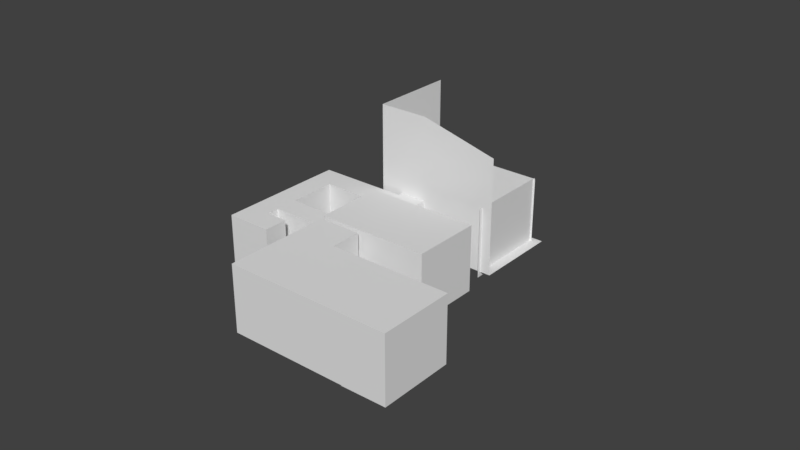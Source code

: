 # Source: Col.blend  (saved by Blender 2.79.0; exported with 4.5.12 LTS)
import bpy
from mathutils import Matrix  # noqa: F401  (used for matrix-valued properties, if any)

bpy.ops.wm.read_factory_settings(use_empty=True)
scene = bpy.context.scene
scene.name = 'Scene'

# ---- collections
col_collection_1 = bpy.data.collections.new('Collection 1'); scene.collection.children.link(col_collection_1)

# ---- materials (node trees are filled in below, after node groups)
mat_col = bpy.data.materials.new('Col')
mat_col.alpha_threshold = 0.0
mat_col.use_transparent_shadow = False
mat_col.roughness = 0.5

# ---- material node trees

# ---- world
world_world = bpy.data.worlds.new('World'); scene.world = world_world
world_world.color = (0.05088, 0.05088, 0.05088)
world_world.use_sun_shadow = False
world_world.sun_shadow_jitter_overblur = 0.0
world_world.cycles.sampling_method = 'MANUAL'

# ---- meshes
me_plane_019 = bpy.data.meshes.new('Plane.019')
me_plane_019.from_pydata([(7.43, -5.699, -6.481), (-8.244, 0.7537, 0.8571), (7.43, 0.7537, 0.8571), (-8.244, -5.702, 6.534), (7.43, -5.702, 6.534), (-8.244, 3.393, 3.859), (-8.244, -3.062, 9.536), (-13.82, -5.699, -6.481), (-13.82, 0.7537, 0.8571), (-13.82, 3.393, 3.859), (7.43, -12.16, -0.8019), (-8.776, -12.16, -0.8019), (-13.82, -12.16, -0.8019), (-13.82, -5.704, 6.536), (-13.82, -3.065, 9.538), (1.51, -7.784, -4.591), (1.475, -3.712, -4.39), (1.475, -5.908, -2.458), (1.51, -5.587, -6.523), (7.185, -3.664, -4.336), (7.221, -5.54, -6.469), (7.221, -7.737, -4.538), (7.185, -5.861, -2.405), (-6.754, -7.748, -4.551), (-6.803, -3.721, -4.31), (-6.803, -5.873, -2.418), (-6.754, -5.597, -6.443), (-1.093, -3.657, -4.237), (-1.044, -5.532, -6.37), (-1.044, -7.684, -4.478), (-1.093, -5.808, -2.345), (2.148, -5.396, -3.867), (2.043, -2.907, -3.341), (2.043, -4.05, -2.336), (2.148, -4.253, -4.871), (6.548, -2.76, -3.173), (6.654, -4.105, -4.703), (6.654, -5.248, -3.699), (6.548, -3.902, -2.168), (-6.358, -4.948, -3.357), (-5.892, -2.477, -2.884), (-5.892, -3.636, -1.865), (-6.358, -3.789, -4.376), (-1.502, -3.163, -3.664), (-1.968, -4.475, -5.156), (-1.968, -5.634, -4.137), (-1.502, -4.322, -2.645), (-8.844, 3.393, 3.859), (-13.22, 3.393, 3.859), (-13.22, -1.081, 7.794), (-8.844, -1.081, 7.793), (-8.844, 3.885, 4.418), (-13.22, 3.885, 4.418), (-13.22, -0.5901, 8.352), (-8.844, -0.5896, 8.352), (-14.16, -2.572, 10.09), (0.2588, -2.571, 10.09), (0.2588, 3.885, 4.418), (-14.16, 3.885, 4.418), (-14.16, 9.748, 11.09), (-14.16, 3.292, 16.76), (0.3078, 9.748, 11.09), (0.3078, 3.292, 16.76), (0.4799, 5.255, 7.792), (0.4799, 6.244, 6.923), (-0.5955, 3.295, 5.563), (-0.5955, 4.283, 4.693), (-2.489, 5.965, 8.6), (-2.489, 6.954, 7.73), (-3.564, 4.005, 6.37), (-3.564, 4.993, 5.501), (-2.125, 9.308, 12.1), (-2.125, 10.15, 11.35), (0.1279, 7.634, 10.19), (0.1279, 8.48, 9.449), (-4.582, 7.805, 10.39), (-4.582, 8.651, 9.643), (-2.329, 6.131, 8.483), (-2.329, 6.977, 7.739), (-14.16, 4.186, 4.76), (-14.16, 6.077, 6.911), (-14.16, 1.531, 6.487), (-14.16, -0.859, 9.196), (-14.16, 1.032, 11.35), (-17.08, 4.186, 4.76), (-22.26, 6.077, 6.911), (-17.08, 6.077, 6.911), (-22.26, 4.186, 4.76), (-17.08, -0.859, 9.196), (-17.08, 1.032, 11.35), (-22.26, -0.859, 9.196), (-22.26, 1.032, 11.35), (-25.29, 6.077, 6.911), (-25.29, 4.186, 4.76), (-25.29, -0.859, 9.196), (-25.29, 1.032, 11.35), (-22.26, 1.095, 1.245), (-22.26, -3.95, 5.682), (-25.29, 1.095, 1.245), (-25.29, -3.95, 5.682), (-25.29, -1.91, 8.001), (-25.29, 3.135, 3.565), (-22.26, -1.91, 8.001), (-22.26, 3.135, 3.565), (-19.41, 1.095, 1.245), (-19.41, -3.95, 5.682), (-19.41, -1.91, 8.001), (-19.41, 3.135, 3.565), (-22.26, 12.27, 13.96), (-22.26, 7.229, 18.39), (-25.29, 12.27, 13.96), (-25.29, 7.229, 18.39), (-22.26, 5.13, 16.01), (-22.26, 10.17, 11.57), (-25.29, 5.13, 16.01), (-25.29, 10.17, 11.57), (-10.11, 12.27, 13.96), (-10.11, 7.229, 18.39), (-10.11, 5.13, 16.01), (-10.11, 10.17, 11.57), (-13.61, 7.229, 18.39), (-13.61, 5.13, 16.01), (-13.61, 10.17, 11.57), (-13.61, 12.27, 13.96), (-10.11, 12.69, 14.43), (-10.11, 7.648, 18.87), (-13.61, 7.648, 18.87), (-13.61, 12.69, 14.43), (-17.93, 5.13, 16.01), (-17.93, 10.17, 11.57), (-17.93, 7.229, 18.39), (-17.93, 12.27, 13.96), (-22.26, 8.126, 9.24), (-22.26, 3.081, 13.68), (-25.29, 3.081, 13.68), (-25.29, 8.126, 9.24), (-19.67, 4.186, 4.76), (-19.67, -0.859, 9.196), (-19.67, 1.032, 11.35), (-19.67, 6.077, 6.911), (-0.04285, 12.69, 14.43), (-16.58, 12.69, 14.43), (-10.11, -0.5907, 26.12), (-13.61, -0.5907, 26.12), (-16.61, 10.34, 16.5), (-16.61, -0.5907, 26.12), (-0.1106, 10.34, 16.5), (-0.1106, 1.327, 24.43), (-10.11, 20.17, 22.93), (-13.61, 20.17, 22.93), (-0.04285, 20.17, 22.93), (-16.58, 20.17, 22.93), (-16.58, 17.82, 25.0), (-16.58, 6.905, 34.59), (-1.425, 12.87, 13.69), (-1.425, 6.005, 19.73), (-1.425, 20.37, 22.22), (-1.425, 13.5, 28.26), (-1.191, 20.2, 22.03), (-1.191, 13.34, 28.07), (-16.46, 20.2, 22.03), (-16.46, 13.34, 28.07), (-16.61, 3.376, 22.63), (-9.651, 4.538, 5.06), (-9.651, 3.739, 5.763), (-8.413, 6.391, 7.167), (-8.413, 5.592, 7.87), (-6.845, 3.721, 4.131), (-6.845, 2.922, 4.834), (-5.607, 5.574, 6.238), (-5.607, 4.774, 6.941)], [(162, 145)], [(0, 2, 1), (8, 48, 9), (3, 4, 10, 11), (11, 10, 0), (10, 4, 2, 0), (18, 15, 16), (21, 20, 22), (16, 17, 19), (15, 18, 21), (22, 20, 19), (21, 18, 20), (21, 17, 15), (22, 17, 21), (19, 17, 22), (16, 15, 17), (26, 23, 24), (29, 28, 30), (24, 25, 27), (23, 26, 29), (30, 28, 27), (29, 26, 28), (29, 25, 23), (30, 25, 29), (27, 25, 30), (24, 23, 25), (34, 31, 32), (37, 36, 38), (32, 33, 35), (31, 34, 37), (38, 36, 35), (37, 34, 36), (37, 33, 31), (38, 33, 37), (35, 33, 38), (32, 31, 33), (42, 39, 40), (40, 39, 41), (45, 44, 46), (40, 41, 43), (42, 45, 39), (46, 44, 43), (45, 42, 44), (46, 41, 39, 45), (43, 41, 46), (13, 3, 11, 12), (3, 13, 14, 6), (0, 7, 12, 11), (1, 5, 47), (1, 47, 48, 8), (0, 1, 8, 7), (6, 14, 49, 50), (49, 48, 52, 53), (50, 49, 53, 54), (48, 47, 51, 52), (83, 80, 59), (61, 57, 56, 62), (57, 61, 51), (51, 61, 59, 52), (52, 80, 79, 58), (60, 62, 56), (66, 65, 69, 70), (63, 67, 69, 65), (70, 69, 67, 68), (68, 67, 63, 64), (64, 63, 65, 66), (74, 73, 77, 78), (71, 75, 77, 73), (78, 77, 75, 76), (76, 75, 71, 72), (72, 71, 73, 74), (81, 58, 79, 82), (55, 60, 56), (52, 59, 80), (53, 52, 58, 81), (54, 53, 55, 56), (51, 54, 56, 57), (53, 81, 55), (55, 82, 83, 60), (55, 81, 82), (60, 59, 61, 62), (60, 83, 59), (47, 50, 54, 51), (8, 9, 14, 13), (7, 8, 13, 12), (47, 5, 6, 50), (1, 3, 6, 5), (1, 2, 4, 3), (9, 48, 49, 14), (82, 79, 84, 88), (83, 82, 88, 89), (79, 80, 86, 84), (80, 83, 89, 86), (137, 136, 87, 90), (139, 138, 91, 85), (136, 139, 85, 87), (138, 137, 90, 91), (121, 120, 117, 118), (91, 90, 94, 95), (87, 85, 92, 93), (101, 100, 99, 98), (92, 95, 94, 93), (97, 96, 98, 99), (100, 102, 97, 99), (103, 101, 98, 96), (97, 102, 106, 105), (90, 87, 103, 102), (87, 93, 101, 103), (94, 90, 102, 100), (93, 94, 100, 101), (106, 107, 104, 105), (96, 97, 105, 104), (103, 96, 104, 107), (102, 103, 107, 106), (108, 109, 111, 110), (112, 114, 111, 109), (114, 115, 110, 111), (115, 113, 108, 110), (135, 132, 113, 115), (134, 135, 115, 114), (133, 134, 114, 112), (132, 133, 112, 113), (119, 118, 117, 116), (122, 121, 118, 119), (117, 120, 126, 125), (123, 122, 119, 116), (131, 129, 122, 123), (130, 131, 123, 120), (129, 128, 121, 122), (128, 130, 120, 121), (120, 123, 127, 126), (116, 117, 125, 124), (123, 116, 124, 127), (112, 109, 130, 128), (113, 112, 128, 129), (109, 108, 131, 130), (108, 113, 129, 131), (85, 91, 133, 132), (91, 95, 134, 133), (95, 92, 135, 134), (92, 85, 132, 135), (89, 88, 137, 138), (84, 86, 139, 136), (86, 89, 138, 139), (88, 84, 136, 137), (125, 126, 143, 142), (125, 146, 140, 124), (126, 127, 141, 144), (143, 126, 144, 145), (147, 146, 125, 142), (141, 127, 149, 151), (124, 140, 150, 148), (127, 124, 148, 149), (145, 144, 152, 153), (141, 151, 152, 144), (154, 157, 156), (155, 157, 154), (158, 161, 160), (159, 161, 158), (163, 164, 166, 165), (165, 166, 170, 169), (169, 170, 168, 167), (167, 168, 164, 163), (170, 166, 164, 168)])
_ca = me_plane_019.color_attributes.new('Col', 'BYTE_COLOR', 'CORNER')
_ca.data.foreach_set('color', [0.1195, 0.1683, 0.2542, 1.0, 0.1195, 0.1683, 0.2542, 1.0, 0.1195, 0.1683, 0.2542, 1.0, 0.1195, 0.1683, 0.2542, 1.0, 0.1195, 0.1683, 0.2542, 1.0, 0.1195, 0.1683, 0.2542, 1.0, 0.491, 0.5089, 0.4735, 1.0, 0.491, 0.5089, 0.4735, 1.0, 0.491, 0.5089, 0.4735, 1.0, 0.491, 0.5089, 0.4735, 1.0, 0.5395, 0.6038, 0.5647, 1.0, 0.5395, 0.6038, 0.5647, 1.0, 0.5395, 0.6038, 0.5647, 1.0, 0.5395, 0.6038, 0.5647, 1.0, 0.5395, 0.6038, 0.5647, 1.0, 0.5395, 0.6038, 0.5647, 1.0, 0.5395, 0.6038, 0.5647, 1.0, 0.2542, 0.1651, 0.1144, 1.0, 0.2542, 0.1651, 0.1144, 1.0, 0.2542, 0.1651, 0.1144, 1.0, 0.2542, 0.1651, 0.1144, 1.0, 0.2542, 0.1651, 0.1144, 1.0, 0.2542, 0.1651, 0.1144, 1.0, 0.2542, 0.1651, 0.1144, 1.0, 0.2542, 0.1651, 0.1144, 1.0, 0.2542, 0.1651, 0.1144, 1.0, 0.2542, 0.1651, 0.1144, 1.0, 0.2542, 0.1651, 0.1144, 1.0, 0.2542, 0.1651, 0.1144, 1.0, 0.2542, 0.1651, 0.1144, 1.0, 0.2542, 0.1651, 0.1144, 1.0, 0.2664, 0.1746, 0.1221, 1.0, 0.2542, 0.1651, 0.1144, 1.0, 0.2542, 0.1651, 0.1144, 1.0, 0.2542, 0.1651, 0.1144, 1.0, 0.2582, 0.1683, 0.117, 1.0, 0.2542, 0.1651, 0.1144, 1.0, 0.2542, 0.1651, 0.1144, 1.0, 0.2542, 0.1651, 0.1144, 1.0, 0.2542, 0.1651, 0.1144, 1.0, 0.2582, 0.1683, 0.117, 1.0, 0.2542, 0.1651, 0.1144, 1.0, 0.2542, 0.1651, 0.1144, 1.0, 0.2542, 0.1651, 0.1144, 1.0, 0.2542, 0.1651, 0.1144, 1.0, 0.2542, 0.1651, 0.1144, 1.0, 0.2542, 0.1651, 0.1144, 1.0, 0.2542, 0.1651, 0.1144, 1.0, 0.2542, 0.1651, 0.1144, 1.0, 0.2542, 0.1651, 0.1144, 1.0, 0.2542, 0.1651, 0.1144, 1.0, 0.2542, 0.1651, 0.1144, 1.0, 0.2542, 0.1651, 0.1144, 1.0, 0.2542, 0.1651, 0.1144, 1.0, 0.2542, 0.1651, 0.1144, 1.0, 0.2542, 0.1651, 0.1144, 1.0, 0.2542, 0.1651, 0.1144, 1.0, 0.2542, 0.1651, 0.1144, 1.0, 0.2542, 0.1651, 0.1144, 1.0, 0.2542, 0.1651, 0.1144, 1.0, 0.2542, 0.1651, 0.1144, 1.0, 0.2542, 0.1651, 0.1144, 1.0, 0.2542, 0.1651, 0.1144, 1.0, 0.2542, 0.1651, 0.1144, 1.0, 0.2542, 0.1651, 0.1144, 1.0, 0.2542, 0.1651, 0.1144, 1.0, 0.2542, 0.1651, 0.1144, 1.0, 0.2542, 0.1651, 0.1144, 1.0, 0.2542, 0.1651, 0.1144, 1.0, 0.2542, 0.1651, 0.1144, 1.0, 0.2542, 0.1651, 0.1144, 1.0, 0.2542, 0.1651, 0.1144, 1.0, 0.2542, 0.1651, 0.1144, 1.0, 0.2542, 0.1651, 0.1144, 1.0, 0.2542, 0.1651, 0.1144, 1.0, 0.2542, 0.1651, 0.1144, 1.0, 0.2542, 0.1651, 0.1144, 1.0, 0.2542, 0.1651, 0.1144, 1.0, 0.2542, 0.1651, 0.1144, 1.0, 0.2542, 0.1651, 0.1144, 1.0, 0.2542, 0.1651, 0.1144, 1.0, 0.2542, 0.1651, 0.1144, 1.0, 0.2542, 0.1651, 0.1144, 1.0, 0.2542, 0.1651, 0.1144, 1.0, 0.2542, 0.1651, 0.1144, 1.0, 0.2542, 0.1651, 0.1144, 1.0, 0.2542, 0.1651, 0.1144, 1.0, 0.2542, 0.1651, 0.1144, 1.0, 0.2542, 0.1651, 0.1144, 1.0, 0.2542, 0.1651, 0.1144, 1.0, 0.2542, 0.1651, 0.1144, 1.0, 0.2542, 0.1651, 0.1144, 1.0, 0.2542, 0.1651, 0.1144, 1.0, 0.2542, 0.1651, 0.1144, 1.0, 0.2542, 0.1651, 0.1144, 1.0, 0.2542, 0.1651, 0.1144, 1.0, 0.2582, 0.1683, 0.117, 1.0, 0.2542, 0.1651, 0.1144, 1.0, 0.2542, 0.1651, 0.1144, 1.0, 0.2582, 0.1683, 0.117, 1.0, 0.2542, 0.1651, 0.1144, 1.0, 0.2542, 0.1651, 0.1144, 1.0, 0.2542, 0.1651, 0.1144, 1.0, 0.2542, 0.1651, 0.1144, 1.0, 0.2542, 0.1651, 0.1144, 1.0, 0.2542, 0.1651, 0.1144, 1.0, 0.2542, 0.1651, 0.1144, 1.0, 0.2542, 0.1651, 0.1144, 1.0, 0.2542, 0.1651, 0.1144, 1.0, 0.2542, 0.1651, 0.1144, 1.0, 0.2542, 0.1651, 0.1144, 1.0, 0.2542, 0.1651, 0.1144, 1.0, 0.2542, 0.1651, 0.1144, 1.0, 0.2542, 0.1651, 0.1144, 1.0, 0.2542, 0.1651, 0.1144, 1.0, 0.2542, 0.1651, 0.1144, 1.0, 0.2542, 0.1651, 0.1144, 1.0, 0.2542, 0.1651, 0.1144, 1.0, 0.2542, 0.1651, 0.1144, 1.0, 0.2542, 0.1651, 0.1144, 1.0, 0.2542, 0.1651, 0.1144, 1.0, 0.2542, 0.1651, 0.1144, 1.0, 0.2542, 0.1651, 0.1144, 1.0, 0.2542, 0.1651, 0.1144, 1.0, 0.2542, 0.1651, 0.1144, 1.0, 0.2542, 0.1651, 0.1144, 1.0, 0.2542, 0.1651, 0.1144, 1.0, 0.2542, 0.1651, 0.1144, 1.0, 0.2542, 0.1651, 0.1144, 1.0, 0.2542, 0.1651, 0.1144, 1.0, 0.2542, 0.1651, 0.1144, 1.0, 0.2542, 0.1651, 0.1144, 1.0, 0.2542, 0.1651, 0.1144, 1.0, 0.2542, 0.1651, 0.1144, 1.0, 0.2542, 0.1651, 0.1144, 1.0, 0.491, 0.5089, 0.4735, 1.0, 0.491, 0.5089, 0.4735, 1.0, 0.491, 0.5089, 0.4735, 1.0, 0.491, 0.5089, 0.4735, 1.0, 0.491, 0.5089, 0.4735, 1.0, 0.491, 0.5089, 0.4735, 1.0, 0.491, 0.5089, 0.4735, 1.0, 0.491, 0.5089, 0.4735, 1.0, 0.5395, 0.6038, 0.5647, 1.0, 0.5395, 0.6038, 0.5647, 1.0, 0.5395, 0.6038, 0.5647, 1.0, 0.5395, 0.6038, 0.5647, 1.0, 0.1195, 0.1683, 0.2542, 1.0, 0.1195, 0.1683, 0.2542, 1.0, 0.1195, 0.1683, 0.2542, 1.0, 0.1195, 0.1683, 0.2542, 1.0, 0.1195, 0.1683, 0.2542, 1.0, 0.1195, 0.1683, 0.2542, 1.0, 0.1195, 0.1683, 0.2542, 1.0, 0.1195, 0.1683, 0.2542, 1.0, 0.1195, 0.1683, 0.2542, 1.0, 0.1195, 0.1683, 0.2542, 1.0, 0.1195, 0.1683, 0.2542, 1.0, 0.5395, 0.6038, 0.5647, 1.0, 0.5395, 0.6038, 0.5647, 1.0, 0.5395, 0.6038, 0.5647, 1.0, 0.5395, 0.6038, 0.5647, 1.0, 0.5457, 0.6105, 0.5711, 1.0, 0.5457, 0.6105, 0.5711, 1.0, 0.5395, 0.6038, 0.5647, 1.0, 0.5395, 0.6038, 0.5647, 1.0, 0.5395, 0.6038, 0.5647, 1.0, 0.5395, 0.6038, 0.5647, 1.0, 0.5395, 0.6038, 0.5647, 1.0, 0.5395, 0.6038, 0.5647, 1.0, 0.1195, 0.1683, 0.2542, 1.0, 0.1195, 0.1683, 0.2542, 1.0, 0.2542, 0.1779, 0.0331, 1.0, 0.2542, 0.1779, 0.0331, 1.0, 0.5395, 0.6038, 0.5647, 1.0, 0.5395, 0.6038, 0.5647, 1.0, 0.5395, 0.6038, 0.5647, 1.0, 0.5395, 0.6038, 0.5647, 1.0, 0.5395, 0.6038, 0.5647, 1.0, 0.491, 0.5089, 0.4735, 1.0, 0.5395, 0.6038, 0.5647, 1.0, 0.2542, 0.1779, 0.0331, 1.0, 0.2542, 0.1779, 0.0331, 1.0, 0.2542, 0.1779, 0.0331, 1.0, 0.2542, 0.1779, 0.0331, 1.0, 0.2542, 0.1779, 0.0331, 1.0, 0.2542, 0.1779, 0.0331, 1.0, 0.2542, 0.1779, 0.0331, 1.0, 0.2542, 0.1779, 0.0331, 1.0, 0.2542, 0.1779, 0.0331, 1.0, 0.2542, 0.1779, 0.0331, 1.0, 0.2542, 0.1779, 0.0331, 1.0, 0.491, 0.5089, 0.4735, 1.0, 0.491, 0.5089, 0.4735, 1.0, 0.491, 0.5089, 0.4735, 1.0, 1.0, 1.0, 1.0, 1.0, 1.0, 1.0, 1.0, 1.0, 1.0, 1.0, 1.0, 1.0, 1.0, 1.0, 1.0, 1.0, 1.0, 1.0, 1.0, 1.0, 1.0, 1.0, 1.0, 1.0, 1.0, 1.0, 1.0, 1.0, 1.0, 1.0, 1.0, 1.0, 1.0, 1.0, 1.0, 1.0, 1.0, 1.0, 1.0, 1.0, 1.0, 1.0, 1.0, 1.0, 1.0, 1.0, 1.0, 1.0, 1.0, 1.0, 1.0, 1.0, 1.0, 1.0, 1.0, 1.0, 1.0, 1.0, 1.0, 1.0, 1.0, 1.0, 1.0, 1.0, 1.0, 1.0, 1.0, 1.0, 1.0, 1.0, 1.0, 1.0, 1.0, 1.0, 1.0, 1.0, 1.0, 1.0, 1.0, 1.0, 1.0, 1.0, 1.0, 1.0, 1.0, 1.0, 1.0, 1.0, 1.0, 1.0, 1.0, 1.0, 1.0, 1.0, 1.0, 1.0, 1.0, 1.0, 1.0, 1.0, 1.0, 1.0, 1.0, 1.0, 1.0, 1.0, 1.0, 1.0, 1.0, 1.0, 1.0, 1.0, 1.0, 1.0, 1.0, 1.0, 1.0, 1.0, 1.0, 1.0, 1.0, 1.0, 1.0, 1.0, 1.0, 1.0, 1.0, 1.0, 1.0, 1.0, 1.0, 1.0, 1.0, 1.0, 1.0, 1.0, 1.0, 1.0, 1.0, 1.0, 1.0, 1.0, 1.0, 1.0, 1.0, 1.0, 1.0, 1.0, 1.0, 1.0, 1.0, 1.0, 1.0, 1.0, 1.0, 1.0, 1.0, 1.0, 1.0, 1.0, 0.5395, 0.6038, 0.5647, 1.0, 0.5395, 0.6038, 0.5647, 1.0, 0.5395, 0.6038, 0.5647, 1.0, 0.5395, 0.6038, 0.5647, 1.0, 0.491, 0.5089, 0.4735, 1.0, 0.491, 0.5089, 0.4735, 1.0, 0.491, 0.5089, 0.4735, 1.0, 0.2542, 0.1779, 0.0331, 1.0, 0.2542, 0.1779, 0.0331, 1.0, 0.2542, 0.1779, 0.0331, 1.0, 0.5395, 0.6038, 0.5647, 1.0, 0.5395, 0.6038, 0.5647, 1.0, 0.5395, 0.6038, 0.5647, 1.0, 0.5395, 0.6038, 0.5647, 1.0, 0.5395, 0.6038, 0.5647, 1.0, 0.5395, 0.6038, 0.5647, 1.0, 0.5395, 0.6038, 0.5647, 1.0, 0.5395, 0.6038, 0.5647, 1.0, 0.5395, 0.6038, 0.5647, 1.0, 0.5395, 0.6038, 0.5647, 1.0, 0.5395, 0.6038, 0.5647, 1.0, 0.5395, 0.6038, 0.5647, 1.0, 0.5395, 0.6038, 0.5647, 1.0, 0.5395, 0.6038, 0.5647, 1.0, 0.5395, 0.6038, 0.5647, 1.0, 0.5395, 0.6038, 0.5647, 1.0, 0.5395, 0.6038, 0.5647, 1.0, 0.5395, 0.6038, 0.5647, 1.0, 0.5395, 0.6038, 0.5647, 1.0, 0.5395, 0.6038, 0.5647, 1.0, 0.5395, 0.6038, 0.5647, 1.0, 0.5395, 0.6038, 0.5647, 1.0, 0.5395, 0.6038, 0.5647, 1.0, 0.5395, 0.6038, 0.5647, 1.0, 0.5395, 0.6038, 0.5647, 1.0, 0.5395, 0.6038, 0.5647, 1.0, 0.5395, 0.6038, 0.5647, 1.0, 0.5395, 0.6038, 0.5647, 1.0, 0.5395, 0.6038, 0.5647, 1.0, 0.5395, 0.6038, 0.5647, 1.0, 0.5395, 0.6038, 0.5647, 1.0, 0.5395, 0.6038, 0.5647, 1.0, 0.5395, 0.6038, 0.5647, 1.0, 0.5395, 0.6038, 0.5647, 1.0, 0.5395, 0.6038, 0.5647, 1.0, 0.5395, 0.6038, 0.5647, 1.0, 0.5395, 0.6038, 0.5647, 1.0, 0.5395, 0.6038, 0.5647, 1.0, 0.5395, 0.6038, 0.5647, 1.0, 0.5395, 0.6038, 0.5647, 1.0, 0.5395, 0.6038, 0.5647, 1.0, 0.5395, 0.6038, 0.5647, 1.0, 0.5395, 0.6038, 0.5647, 1.0, 0.5395, 0.6038, 0.5647, 1.0, 0.5395, 0.6038, 0.5647, 1.0, 0.5395, 0.6038, 0.5647, 1.0, 0.5457, 0.6105, 0.5711, 1.0, 0.5395, 0.6038, 0.5647, 1.0, 0.5395, 0.6038, 0.5647, 1.0, 0.5395, 0.6038, 0.5647, 1.0, 0.5395, 0.6038, 0.5647, 1.0, 0.5395, 0.6038, 0.5647, 1.0, 0.5457, 0.6105, 0.5711, 1.0, 0.5395, 0.6038, 0.5647, 1.0, 0.5395, 0.6038, 0.5647, 1.0, 0.5395, 0.6038, 0.5647, 1.0, 0.5395, 0.6038, 0.5647, 1.0, 0.08438, 0.07619, 0.07819, 1.0, 0.08438, 0.07619, 0.07819, 1.0, 0.3325, 0.305, 0.3278, 1.0, 0.3325, 0.305, 0.3278, 1.0, 0.08438, 0.07619, 0.07819, 1.0, 0.08438, 0.07619, 0.07819, 1.0, 0.3325, 0.305, 0.3278, 1.0, 0.3325, 0.305, 0.3278, 1.0, 0.08438, 0.07619, 0.07819, 1.0, 0.08438, 0.07619, 0.07819, 1.0, 0.3325, 0.305, 0.3278, 1.0, 0.3325, 0.305, 0.3278, 1.0, 0.08438, 0.07619, 0.07819, 1.0, 0.08438, 0.07619, 0.07819, 1.0, 0.3325, 0.305, 0.3278, 1.0, 0.3325, 0.305, 0.3278, 1.0, 0.08438, 0.07619, 0.07819, 1.0, 0.08438, 0.07619, 0.07819, 1.0, 0.3325, 0.305, 0.3278, 1.0, 0.3325, 0.305, 0.3278, 1.0, 0.08438, 0.07619, 0.07819, 1.0, 0.08438, 0.07619, 0.07819, 1.0, 0.3325, 0.305, 0.3278, 1.0, 0.3325, 0.305, 0.3278, 1.0, 0.08438, 0.07619, 0.07819, 1.0, 0.08438, 0.07619, 0.07819, 1.0, 0.3325, 0.305, 0.3278, 1.0, 0.3325, 0.305, 0.3278, 1.0, 0.08438, 0.07619, 0.07819, 1.0, 0.08438, 0.07619, 0.07819, 1.0, 0.3325, 0.305, 0.3278, 1.0, 0.3325, 0.305, 0.3278, 1.0, 0.3325, 0.305, 0.3278, 1.0, 0.3325, 0.305, 0.3278, 1.0, 0.3325, 0.305, 0.3278, 1.0, 0.08438, 0.07619, 0.07819, 1.0, 0.3325, 0.305, 0.3278, 1.0, 0.3325, 0.305, 0.3278, 1.0, 0.3325, 0.305, 0.3278, 1.0, 0.3325, 0.305, 0.3278, 1.0, 0.3325, 0.305, 0.3278, 1.0, 0.3325, 0.305, 0.3278, 1.0, 0.3278, 0.3005, 0.3231, 1.0, 0.3325, 0.305, 0.3278, 1.0, 0.08438, 0.07619, 0.07819, 1.0, 0.08438, 0.07619, 0.07819, 1.0, 0.3325, 0.305, 0.3278, 1.0, 0.3325, 0.305, 0.3278, 1.0, 0.3278, 0.3005, 0.3231, 1.0, 0.3325, 0.305, 0.3278, 1.0, 0.3325, 0.305, 0.3278, 1.0, 0.3325, 0.305, 0.3278, 1.0, 0.08438, 0.07619, 0.07819, 1.0, 0.08438, 0.07619, 0.07819, 1.0, 0.3325, 0.305, 0.3278, 1.0, 0.3325, 0.305, 0.3278, 1.0, 0.08438, 0.07619, 0.07819, 1.0, 0.08438, 0.07619, 0.07819, 1.0, 0.08438, 0.07619, 0.07819, 1.0, 0.3325, 0.305, 0.3278, 1.0, 0.08438, 0.07619, 0.07819, 1.0, 0.08438, 0.07619, 0.07819, 1.0, 0.3325, 0.305, 0.3278, 1.0, 0.08438, 0.07619, 0.07819, 1.0, 0.08438, 0.07619, 0.07819, 1.0, 0.08438, 0.07619, 0.07819, 1.0, 0.3325, 0.305, 0.3278, 1.0, 0.3325, 0.305, 0.3278, 1.0, 0.3325, 0.305, 0.3278, 1.0, 0.3325, 0.305, 0.3278, 1.0, 0.08438, 0.07619, 0.07819, 1.0, 0.08438, 0.07619, 0.07819, 1.0, 0.3325, 0.305, 0.3278, 1.0, 0.3325, 0.305, 0.3278, 1.0, 0.08438, 0.07619, 0.07819, 1.0, 0.08438, 0.07619, 0.07819, 1.0, 0.3325, 0.305, 0.3278, 1.0, 0.3325, 0.305, 0.3278, 1.0, 0.08438, 0.07619, 0.07819, 1.0, 0.08438, 0.07619, 0.07819, 1.0, 0.3325, 0.305, 0.3278, 1.0, 0.3325, 0.305, 0.3278, 1.0, 0.08438, 0.07619, 0.07819, 1.0, 0.08438, 0.07619, 0.07819, 1.0, 0.3325, 0.305, 0.3278, 1.0, 0.3325, 0.305, 0.3278, 1.0, 0.3325, 0.305, 0.3278, 1.0, 0.3325, 0.305, 0.3278, 1.0, 0.08438, 0.07619, 0.07819, 1.0, 0.08438, 0.07619, 0.07819, 1.0, 0.3325, 0.305, 0.3278, 1.0, 0.3325, 0.305, 0.3278, 1.0, 0.08438, 0.07619, 0.07819, 1.0, 0.08438, 0.07619, 0.07819, 1.0, 0.3325, 0.305, 0.3278, 1.0, 0.3325, 0.305, 0.3278, 1.0, 0.08438, 0.07619, 0.07819, 1.0, 0.08438, 0.07619, 0.07819, 1.0, 0.3325, 0.305, 0.3278, 1.0, 0.3325, 0.305, 0.3278, 1.0, 0.3325, 0.305, 0.3278, 1.0, 0.3325, 0.305, 0.3278, 1.0, 0.08438, 0.07619, 0.07819, 1.0, 0.08438, 0.07619, 0.07819, 1.0, 0.3325, 0.305, 0.3278, 1.0, 0.3231, 0.2961, 0.3185, 1.0, 0.08438, 0.07619, 0.07819, 1.0, 0.3325, 0.305, 0.3278, 1.0, 0.3231, 0.2961, 0.3185, 1.0, 0.3325, 0.305, 0.3278, 1.0, 0.08438, 0.07619, 0.07819, 1.0, 0.08438, 0.07619, 0.07819, 1.0, 0.3325, 0.305, 0.3278, 1.0, 0.3325, 0.305, 0.3278, 1.0, 0.3325, 0.305, 0.3278, 1.0, 0.08438, 0.07619, 0.07819, 1.0, 0.08438, 0.07619, 0.07819, 1.0, 0.08438, 0.07619, 0.07819, 1.0, 0.3325, 0.305, 0.3278, 1.0, 0.3325, 0.305, 0.3278, 1.0, 0.08438, 0.07619, 0.07819, 1.0, 0.08438, 0.07619, 0.07819, 1.0, 0.3325, 0.305, 0.3278, 1.0, 0.3231, 0.2961, 0.3185, 1.0, 0.08438, 0.07619, 0.07819, 1.0, 0.08438, 0.07619, 0.07819, 1.0, 0.3231, 0.2961, 0.3185, 1.0, 0.3325, 0.305, 0.3278, 1.0, 0.08438, 0.07619, 0.07819, 1.0, 0.08438, 0.07619, 0.07819, 1.0, 0.08438, 0.07619, 0.07819, 1.0, 0.08438, 0.07619, 0.07819, 1.0, 0.08438, 0.07619, 0.07819, 1.0, 0.08438, 0.07619, 0.07819, 1.0, 0.3325, 0.305, 0.3278, 1.0, 0.3325, 0.305, 0.3278, 1.0, 0.3325, 0.305, 0.3278, 1.0, 0.3325, 0.305, 0.3278, 1.0, 0.08438, 0.07619, 0.07819, 1.0, 0.08438, 0.07619, 0.07819, 1.0, 0.3325, 0.305, 0.3278, 1.0, 0.3325, 0.305, 0.3278, 1.0, 0.08438, 0.07619, 0.07819, 1.0, 0.08438, 0.07619, 0.07819, 1.0, 0.3325, 0.305, 0.3278, 1.0, 0.3325, 0.305, 0.3278, 1.0, 0.08438, 0.07619, 0.07819, 1.0, 0.3325, 0.305, 0.3278, 1.0, 0.08438, 0.07619, 0.07819, 1.0, 0.08438, 0.07619, 0.07819, 1.0, 0.3325, 0.305, 0.3278, 1.0, 0.3325, 0.305, 0.3278, 1.0, 0.08438, 0.07619, 0.07819, 1.0, 0.08438, 0.07619, 0.07819, 1.0, 0.3325, 0.305, 0.3278, 1.0, 0.3325, 0.305, 0.3278, 1.0, 0.08438, 0.07619, 0.07819, 1.0, 0.08438, 0.07619, 0.07819, 1.0, 0.3325, 0.305, 0.3278, 1.0, 0.3325, 0.305, 0.3278, 1.0, 0.08438, 0.07619, 0.07819, 1.0, 0.08438, 0.07619, 0.07819, 1.0, 0.3325, 0.305, 0.3278, 1.0, 0.3325, 0.305, 0.3278, 1.0, 0.3325, 0.305, 0.3278, 1.0, 0.3325, 0.305, 0.3278, 1.0, 0.08438, 0.07619, 0.07819, 1.0, 0.08438, 0.07619, 0.07819, 1.0, 0.3325, 0.305, 0.3278, 1.0, 0.3325, 0.305, 0.3278, 1.0, 0.08438, 0.07619, 0.07819, 1.0, 0.08438, 0.07619, 0.07819, 1.0, 0.3325, 0.305, 0.3278, 1.0, 0.3325, 0.305, 0.3278, 1.0, 0.08438, 0.07619, 0.07819, 1.0, 0.08438, 0.07619, 0.07819, 1.0, 0.3325, 0.305, 0.3278, 1.0, 0.3325, 0.305, 0.3278, 1.0, 0.08438, 0.07619, 0.07819, 1.0, 0.08438, 0.07619, 0.07819, 1.0, 0.3325, 0.305, 0.3278, 1.0, 0.3325, 0.305, 0.3278, 1.0, 0.08438, 0.07619, 0.07819, 1.0, 0.08438, 0.07619, 0.07819, 1.0, 0.3325, 0.305, 0.3278, 1.0, 0.3325, 0.305, 0.3278, 1.0, 0.08438, 0.07619, 0.07819, 1.0, 0.08438, 0.07619, 0.07819, 1.0, 0.3325, 0.305, 0.3278, 1.0, 0.3325, 0.305, 0.3278, 1.0, 0.08438, 0.07619, 0.07819, 1.0, 0.08438, 0.07619, 0.07819, 1.0, 0.3325, 0.305, 0.3278, 1.0, 0.3325, 0.305, 0.3278, 1.0, 0.08438, 0.07619, 0.07819, 1.0, 0.08438, 0.07619, 0.07819, 1.0, 0.3325, 0.305, 0.3278, 1.0, 0.3325, 0.305, 0.3278, 1.0, 0.08438, 0.07619, 0.07819, 1.0, 0.08438, 0.07619, 0.07819, 1.0, 0.3325, 0.305, 0.3278, 1.0, 0.3278, 0.3005, 0.3231, 1.0, 0.08438, 0.07619, 0.07819, 1.0, 0.08438, 0.07619, 0.07819, 1.0, 0.3278, 0.3005, 0.3231, 1.0, 0.3325, 0.305, 0.3278, 1.0, 0.08438, 0.07619, 0.07819, 1.0, 0.08438, 0.07619, 0.07819, 1.0, 0.3325, 0.305, 0.3278, 1.0, 0.3325, 0.305, 0.3278, 1.0, 0.08438, 0.07619, 0.07819, 1.0, 0.08438, 0.07619, 0.07819, 1.0, 0.3325, 0.305, 0.3278, 1.0, 0.3325, 0.305, 0.3278, 1.0, 0.08438, 0.07619, 0.07819, 1.0, 0.08438, 0.07619, 0.07819, 1.0, 0.3325, 0.305, 0.3278, 1.0, 0.3325, 0.305, 0.3278, 1.0, 0.08438, 0.07619, 0.07819, 1.0, 0.08438, 0.07619, 0.07819, 1.0, 0.3325, 0.305, 0.3278, 1.0, 0.3325, 0.305, 0.3278, 1.0, 0.08438, 0.07619, 0.07819, 1.0, 0.08438, 0.07619, 0.07819, 1.0, 0.0382, 0.01298, 0.008568, 1.0, 0.02732, 0.009134, 0.006512, 1.0, 0.02732, 0.009134, 0.006512, 1.0, 0.02732, 0.009134, 0.006512, 1.0, 0.0382, 0.01298, 0.008568, 1.0, 0.02732, 0.009134, 0.006512, 1.0, 0.02732, 0.009134, 0.006512, 1.0, 0.02732, 0.009134, 0.006512, 1.0, 0.02732, 0.009134, 0.006512, 1.0, 0.02732, 0.009134, 0.006512, 1.0, 0.02732, 0.009134, 0.006512, 1.0, 0.02843, 0.009721, 0.006995, 1.0, 0.02732, 0.009134, 0.006512, 1.0, 0.02732, 0.009134, 0.006512, 1.0, 0.02843, 0.009721, 0.006995, 1.0, 0.02732, 0.009134, 0.006512, 1.0, 0.02732, 0.009134, 0.006512, 1.0, 0.02732, 0.009134, 0.006512, 1.0, 0.0382, 0.01298, 0.008568, 1.0, 0.02732, 0.009134, 0.006512, 1.0, 0.04667, 0.04667, 0.04667, 1.0, 0.04667, 0.04667, 0.04667, 1.0, 0.04667, 0.04667, 0.04667, 1.0, 0.04667, 0.04667, 0.04667, 1.0, 0.04667, 0.04667, 0.04667, 1.0, 0.04667, 0.04667, 0.04667, 1.0, 0.04817, 0.04817, 0.04817, 1.0, 0.04667, 0.04667, 0.04667, 1.0, 0.04667, 0.04667, 0.04667, 1.0, 0.04667, 0.04667, 0.04667, 1.0, 0.04667, 0.04667, 0.04667, 1.0, 0.04667, 0.04667, 0.04667, 1.0, 0.04374, 0.02416, 0.01521, 1.0, 0.04374, 0.02416, 0.01521, 1.0, 0.04374, 0.02416, 0.01521, 1.0, 0.04374, 0.02416, 0.01521, 1.0, 0.05781, 0.03434, 0.02416, 1.0, 0.04374, 0.02416, 0.01521, 1.0, 0.04374, 0.02416, 0.01521, 1.0, 0.04374, 0.02416, 0.01521, 1.0, 1.0, 1.0, 1.0, 1.0, 1.0, 1.0, 1.0, 1.0, 1.0, 1.0, 1.0, 1.0, 1.0, 1.0, 1.0, 1.0, 1.0, 1.0, 1.0, 1.0, 1.0, 1.0, 1.0, 1.0, 1.0, 1.0, 1.0, 1.0, 1.0, 1.0, 1.0, 1.0, 1.0, 1.0, 1.0, 1.0, 1.0, 1.0, 1.0, 1.0, 1.0, 1.0, 1.0, 1.0, 1.0, 1.0, 1.0, 1.0, 1.0, 1.0, 1.0, 1.0, 1.0, 1.0, 1.0, 1.0, 1.0, 1.0, 1.0, 1.0, 1.0, 1.0, 1.0, 1.0, 1.0, 1.0, 1.0, 1.0, 1.0, 1.0, 1.0, 1.0, 1.0, 1.0, 1.0, 1.0, 1.0, 1.0, 1.0, 1.0, 1.0, 1.0, 1.0, 1.0, 1.0, 1.0, 1.0, 1.0, 1.0, 1.0, 1.0, 1.0, 1.0, 1.0, 1.0, 1.0, 1.0, 1.0, 1.0, 1.0, 1.0, 1.0, 1.0, 1.0, 1.0, 1.0, 1.0, 1.0, 1.0, 1.0, 1.0, 1.0, 1.0, 1.0, 1.0, 1.0, 1.0, 1.0, 1.0, 1.0, 1.0, 1.0, 1.0, 1.0, 1.0, 1.0, 1.0, 1.0])
me_plane_019.materials.append(mat_col)
me_plane_019.use_remesh_preserve_volume = False
me_plane_019.use_remesh_preserve_attributes = False
me_plane_019.use_mirror_vertex_groups = False
me_plane_019.use_paint_bone_selection = False
me_plane_019.use_paint_mask = True
me_plane_019.update()

# ---- objects
ob_col = bpy.data.objects.new('Col', me_plane_019)

# ---- transforms, parenting, visibility, modifiers, constraints
ob_col.location = (0.0, 0.0, 9.537e-07)
ob_col.rotation_euler = (-0.8495, -0.0, 0.0)
ob_col.lineart.crease_threshold = 0.0
_m = ob_col.modifiers.new('Triangulate', 'TRIANGULATE')

# ---- collection membership
col_collection_1.objects.link(ob_col)

# ---- scene / render settings (as saved in the file)
scene.frame_start = 1; scene.frame_end = 250; scene.frame_set(0)
scene.render.engine = 'BLENDER_EEVEE_NEXT'
scene.render.resolution_percentage = 50
scene.render.dither_intensity = 0.0
scene.cycles.use_denoising = False
scene.cycles.samples = 128
scene.cycles.sampling_pattern = 'TABULATED_SOBOL'
scene.cycles.use_adaptive_sampling = False
scene.cycles.use_light_tree = False
scene.cycles.blur_glossy = 0.0
scene.cycles.sample_clamp_indirect = 0.0
scene.view_settings.view_transform = 'Standard'
bpy.context.view_layer.update()

# ---- added for rendering (the .blend has no active camera and no usable light): camera, sun
cam_auto = bpy.data.cameras.new('AutoCamera')
cam_auto.lens = 50.0
cam_auto.sensor_width = 36.0
cam_auto.clip_end = 1306.32
ob_auto_camera = bpy.data.objects.new('AutoCamera', cam_auto)
scene.collection.objects.link(ob_auto_camera)
ob_auto_camera.location = (65.5026, -76.0702, 65.7312)
ob_auto_camera.rotation_euler = (1.09748, -7.21219e-08, 0.694738)
scene.camera = ob_auto_camera
light_auto_sun = bpy.data.lights.new('AutoSun', 'SUN')
light_auto_sun.energy = 3.0
light_auto_sun.angle = 0.0523599
ob_auto_sun = bpy.data.objects.new('AutoSun', light_auto_sun)
scene.collection.objects.link(ob_auto_sun)
ob_auto_sun.rotation_euler = (0.872665, 0.174533, 0.523599)
bpy.context.view_layer.update()
